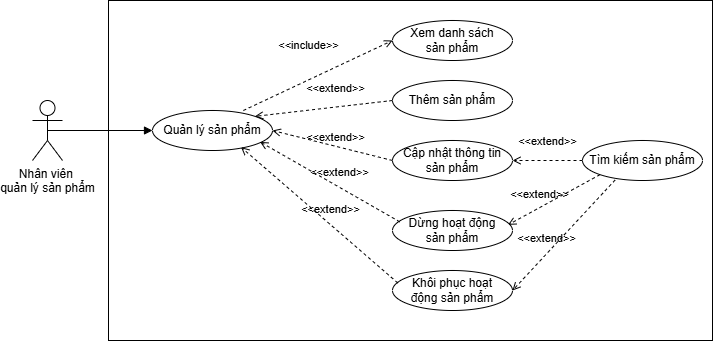

The diagram above was exported from draw.io. Its source (the exported page's mxGraphModel, read from the mxfile embedded in the PNG):
<mxGraphModel dx="902" dy="551" grid="1" gridSize="10" guides="1" tooltips="1" connect="1" arrows="1" fold="1" page="1" pageScale="1" pageWidth="827" pageHeight="1169" math="0" shadow="0">
  <root>
    <mxCell id="0" />
    <mxCell id="1" parent="0" />
    <mxCell id="P8FGPXN-y5nPajU-E_xC-1" parent="1" style="shape=umlActor;verticalLabelPosition=bottom;verticalAlign=top;html=1;outlineConnect=0;" value="Nhân viên&amp;nbsp;&lt;div&gt;quản lý sản phẩm&lt;/div&gt;" vertex="1">
      <mxGeometry height="60" width="30" x="74" y="410" as="geometry" />
    </mxCell>
    <mxCell id="P8FGPXN-y5nPajU-E_xC-2" parent="1" style="rounded=0;whiteSpace=wrap;html=1;" value="" vertex="1">
      <mxGeometry height="340" width="604" x="150" y="310" as="geometry" />
    </mxCell>
    <mxCell id="P8FGPXN-y5nPajU-E_xC-3" parent="1" style="ellipse;whiteSpace=wrap;html=1;" value="Quản lý sản phẩm" vertex="1">
      <mxGeometry height="40" width="120" x="194" y="420" as="geometry" />
    </mxCell>
    <mxCell id="P8FGPXN-y5nPajU-E_xC-4" edge="1" parent="1" source="P8FGPXN-y5nPajU-E_xC-1" style="html=1;verticalAlign=bottom;labelBackgroundColor=none;endArrow=block;endFill=1;rounded=0;exitX=0.5;exitY=0.5;exitDx=0;exitDy=0;exitPerimeter=0;entryX=0;entryY=0.5;entryDx=0;entryDy=0;" target="P8FGPXN-y5nPajU-E_xC-3" value="">
      <mxGeometry relative="1" width="160" as="geometry">
        <mxPoint x="334" y="530" as="sourcePoint" />
        <mxPoint x="494" y="530" as="targetPoint" />
      </mxGeometry>
    </mxCell>
    <mxCell id="P8FGPXN-y5nPajU-E_xC-5" parent="1" style="ellipse;whiteSpace=wrap;html=1;" value="Thêm sản phẩm" vertex="1">
      <mxGeometry height="40" width="120" x="434" y="390" as="geometry" />
    </mxCell>
    <mxCell id="P8FGPXN-y5nPajU-E_xC-6" parent="1" style="ellipse;whiteSpace=wrap;html=1;" value="Dừng hoạt động&lt;div&gt;sản phẩm&lt;/div&gt;" vertex="1">
      <mxGeometry height="40" width="120" x="434" y="520" as="geometry" />
    </mxCell>
    <mxCell id="P8FGPXN-y5nPajU-E_xC-7" edge="1" parent="1" style="edgeStyle=orthogonalEdgeStyle;rounded=0;orthogonalLoop=1;jettySize=auto;html=1;exitX=0.5;exitY=1;exitDx=0;exitDy=0;">
      <mxGeometry relative="1" as="geometry">
        <mxPoint x="444" y="450" as="sourcePoint" />
        <mxPoint x="444" y="450" as="targetPoint" />
      </mxGeometry>
    </mxCell>
    <mxCell id="P8FGPXN-y5nPajU-E_xC-8" parent="1" style="ellipse;whiteSpace=wrap;html=1;" value="Cập nhật thông tin sản phẩm" vertex="1">
      <mxGeometry height="40" width="120" x="434" y="450" as="geometry" />
    </mxCell>
    <mxCell id="P8FGPXN-y5nPajU-E_xC-9" parent="1" style="ellipse;whiteSpace=wrap;html=1;" value="Tìm kiếm sản phẩm" vertex="1">
      <mxGeometry height="40" width="120" x="624" y="450" as="geometry" />
    </mxCell>
    <mxCell id="P8FGPXN-y5nPajU-E_xC-10" edge="1" parent="1" source="P8FGPXN-y5nPajU-E_xC-9" style="html=1;verticalAlign=bottom;labelBackgroundColor=none;endArrow=open;endFill=0;dashed=1;rounded=0;entryX=0.963;entryY=0.358;entryDx=0;entryDy=0;exitX=0;exitY=1;exitDx=0;exitDy=0;entryPerimeter=0;" target="P8FGPXN-y5nPajU-E_xC-6" value="&amp;lt;&amp;lt;extend&amp;gt;&amp;gt;">
      <mxGeometry relative="1" width="160" x="0.2777" y="-4" as="geometry">
        <mxPoint as="offset" />
        <mxPoint x="634.8400000000001" y="356.6" as="sourcePoint" />
        <mxPoint x="580" y="500" as="targetPoint" />
      </mxGeometry>
    </mxCell>
    <mxCell id="P8FGPXN-y5nPajU-E_xC-11" edge="1" parent="1" source="P8FGPXN-y5nPajU-E_xC-9" style="html=1;verticalAlign=bottom;labelBackgroundColor=none;endArrow=open;endFill=0;dashed=1;rounded=0;entryX=1;entryY=0.5;entryDx=0;entryDy=0;exitX=0;exitY=0.5;exitDx=0;exitDy=0;" target="P8FGPXN-y5nPajU-E_xC-8" value="&amp;lt;&amp;lt;extend&amp;gt;&amp;gt;">
      <mxGeometry relative="1" width="160" y="-10" as="geometry">
        <mxPoint as="offset" />
        <mxPoint x="430" y="470" as="sourcePoint" />
        <mxPoint x="430" y="450" as="targetPoint" />
      </mxGeometry>
    </mxCell>
    <mxCell id="P8FGPXN-y5nPajU-E_xC-12" edge="1" parent="1" source="P8FGPXN-y5nPajU-E_xC-5" style="html=1;verticalAlign=bottom;labelBackgroundColor=none;endArrow=open;endFill=0;dashed=1;rounded=0;entryX=1;entryY=0;entryDx=0;entryDy=0;exitX=0;exitY=0.5;exitDx=0;exitDy=0;" target="P8FGPXN-y5nPajU-E_xC-3" value="&amp;lt;&amp;lt;extend&amp;gt;&amp;gt;">
      <mxGeometry relative="1" width="160" x="-0.1947" y="-9" as="geometry">
        <mxPoint as="offset" />
        <mxPoint x="558" y="400" as="sourcePoint" />
        <mxPoint x="514" y="443" as="targetPoint" />
      </mxGeometry>
    </mxCell>
    <mxCell id="P8FGPXN-y5nPajU-E_xC-13" edge="1" parent="1" source="P8FGPXN-y5nPajU-E_xC-8" style="html=1;verticalAlign=bottom;labelBackgroundColor=none;endArrow=open;endFill=0;dashed=1;rounded=0;entryX=1;entryY=0.5;entryDx=0;entryDy=0;exitX=0;exitY=0.5;exitDx=0;exitDy=0;" target="P8FGPXN-y5nPajU-E_xC-3" value="&amp;lt;&amp;lt;extend&amp;gt;&amp;gt;">
      <mxGeometry relative="1" width="160" x="-0.0526" as="geometry">
        <mxPoint as="offset" />
        <mxPoint x="538" y="470" as="sourcePoint" />
        <mxPoint x="494" y="513" as="targetPoint" />
      </mxGeometry>
    </mxCell>
    <mxCell id="P8FGPXN-y5nPajU-E_xC-14" edge="1" parent="1" source="P8FGPXN-y5nPajU-E_xC-6" style="html=1;verticalAlign=bottom;labelBackgroundColor=none;endArrow=open;endFill=0;dashed=1;rounded=0;entryX=0.897;entryY=0.786;entryDx=0;entryDy=0;exitX=0.06;exitY=0.283;exitDx=0;exitDy=0;entryPerimeter=0;exitPerimeter=0;" target="P8FGPXN-y5nPajU-E_xC-3" value="&amp;lt;&amp;lt;extend&amp;gt;&amp;gt;">
      <mxGeometry relative="1" width="160" x="-0.1027" y="-5" as="geometry">
        <mxPoint as="offset" />
        <mxPoint x="488" y="520" as="sourcePoint" />
        <mxPoint x="444" y="563" as="targetPoint" />
      </mxGeometry>
    </mxCell>
    <mxCell id="P8FGPXN-y5nPajU-E_xC-15" parent="1" style="ellipse;whiteSpace=wrap;html=1;" value="Xem danh sách&lt;div&gt;sản phẩm&lt;/div&gt;" vertex="1">
      <mxGeometry height="40" width="120" x="434" y="330" as="geometry" />
    </mxCell>
    <mxCell id="P8FGPXN-y5nPajU-E_xC-16" edge="1" parent="1" source="P8FGPXN-y5nPajU-E_xC-3" style="html=1;verticalAlign=bottom;labelBackgroundColor=none;endArrow=open;endFill=0;dashed=1;rounded=0;exitX=0.757;exitY=0;exitDx=0;exitDy=0;entryX=0;entryY=0.5;entryDx=0;entryDy=0;exitPerimeter=0;" target="P8FGPXN-y5nPajU-E_xC-15" value="&amp;lt;&amp;lt;include&amp;gt;&amp;gt;">
      <mxGeometry relative="1" width="160" x="0.0116" y="23" as="geometry">
        <mxPoint as="offset" />
        <mxPoint x="322" y="385" as="sourcePoint" />
        <mxPoint x="414" y="250" as="targetPoint" />
      </mxGeometry>
    </mxCell>
    <mxCell id="P8FGPXN-y5nPajU-E_xC-17" parent="1" style="ellipse;whiteSpace=wrap;html=1;" value="Khôi phục hoạt&lt;div&gt;động sản phẩm&lt;/div&gt;" vertex="1">
      <mxGeometry height="40" width="120" x="434" y="580" as="geometry" />
    </mxCell>
    <mxCell id="P8FGPXN-y5nPajU-E_xC-18" edge="1" parent="1" source="P8FGPXN-y5nPajU-E_xC-17" style="html=1;verticalAlign=bottom;labelBackgroundColor=none;endArrow=open;endFill=0;dashed=1;rounded=0;entryX=0.738;entryY=0.918;entryDx=0;entryDy=0;exitX=0.044;exitY=0.311;exitDx=0;exitDy=0;entryPerimeter=0;exitPerimeter=0;" target="P8FGPXN-y5nPajU-E_xC-3" value="&amp;lt;&amp;lt;extend&amp;gt;&amp;gt;">
      <mxGeometry relative="1" width="160" x="-0.1027" y="-5" as="geometry">
        <mxPoint as="offset" />
        <mxPoint x="513" y="570" as="sourcePoint" />
        <mxPoint x="374" y="490" as="targetPoint" />
      </mxGeometry>
    </mxCell>
    <mxCell id="P8FGPXN-y5nPajU-E_xC-19" edge="1" parent="1" source="P8FGPXN-y5nPajU-E_xC-9" style="html=1;verticalAlign=bottom;labelBackgroundColor=none;endArrow=open;endFill=0;dashed=1;rounded=0;entryX=1;entryY=0.5;entryDx=0;entryDy=0;exitX=0.272;exitY=0.987;exitDx=0;exitDy=0;exitPerimeter=0;" target="P8FGPXN-y5nPajU-E_xC-17" value="&amp;lt;&amp;lt;extend&amp;gt;&amp;gt;">
      <mxGeometry relative="1" width="160" x="0.2777" y="-4" as="geometry">
        <mxPoint as="offset" />
        <mxPoint x="738" y="500" as="sourcePoint" />
        <mxPoint x="604" y="544" as="targetPoint" />
      </mxGeometry>
    </mxCell>
  </root>
</mxGraphModel>